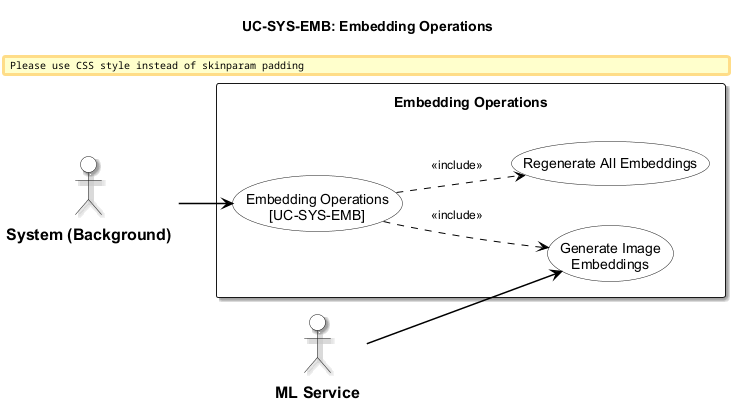

The diagram above was rendered by PlantUML. Its source (embedded in the PNG):
@startuml usecase-embedding-operations
!include _shared/styles.iuml
title UC-SYS-EMB: Embedding Operations

actor "System (Background)" as Sys
actor "ML Service" as ML

rectangle "Embedding Operations" {
  usecase "Embedding Operations\n[UC-SYS-EMB]" as UC_MAIN
  usecase "Generate Image\nEmbeddings" as UC_GEN
  usecase "Regenerate All Embeddings" as UC_REG

  UC_MAIN ..> UC_GEN : <<include>>
  UC_MAIN ..> UC_REG : <<include>>
}

Sys --> UC_MAIN
ML --> UC_GEN

@enduml